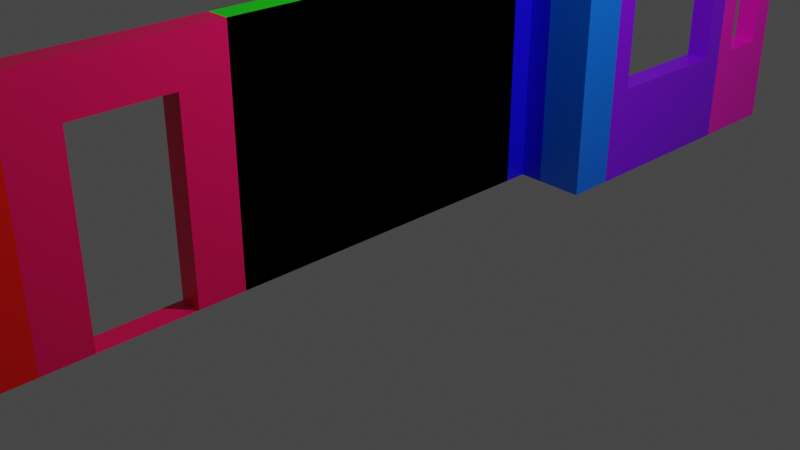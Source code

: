 # Source: Game_assets.blend  (saved by Blender 2.82.7; exported with 4.5.12 LTS)
import bpy
from mathutils import Matrix  # noqa: F401  (used for matrix-valued properties, if any)

bpy.ops.wm.read_factory_settings(use_empty=True)
scene = bpy.context.scene
scene.name = 'Scene'

# ---- collections
col_collection = bpy.data.collections.new('Collection'); scene.collection.children.link(col_collection)

# ---- materials (node trees are filled in below, after node groups)
mat_large_wall = bpy.data.materials.new('Large Wall')
mat_large_wall.alpha_threshold = 0.0
mat_large_wall.use_transparent_shadow = False
mat_large_wall.line_color = (0.0, 0.0, 0.0, 1.0)
mat_middle_wall = bpy.data.materials.new('Middle Wall')
mat_middle_wall.alpha_threshold = 0.0
mat_middle_wall.use_transparent_shadow = False
mat_middle_wall.line_color = (0.0, 0.0, 0.0, 1.0)
mat_small_wall = bpy.data.materials.new('Small Wall')
mat_small_wall.alpha_threshold = 0.0
mat_small_wall.use_transparent_shadow = False
mat_small_wall.line_color = (0.0, 0.0, 0.0, 1.0)
mat_inner_corner = bpy.data.materials.new('Inner Corner')
mat_inner_corner.alpha_threshold = 0.0
mat_inner_corner.use_transparent_shadow = False
mat_inner_corner.line_color = (0.0, 0.0, 0.0, 1.0)
mat_large_window = bpy.data.materials.new('Large Window')
mat_large_window.alpha_threshold = 0.0
mat_large_window.use_transparent_shadow = False
mat_large_window.line_color = (0.0, 0.0, 0.0, 1.0)
mat_small_window = bpy.data.materials.new('Small Window')
mat_small_window.alpha_threshold = 0.0
mat_small_window.use_transparent_shadow = False
mat_small_window.line_color = (0.0, 0.0, 0.0, 1.0)
mat_door_small = bpy.data.materials.new('Door Small')
mat_door_small.alpha_threshold = 0.0
mat_door_small.use_transparent_shadow = False
mat_door_small.line_color = (0.0, 0.0, 0.0, 1.0)
mat_door_large = bpy.data.materials.new('Door Large')
mat_door_large.alpha_threshold = 0.0
mat_door_large.use_transparent_shadow = False
mat_door_large.line_color = (0.0, 0.0, 0.0, 1.0)
mat_floor = bpy.data.materials.new('Floor')
mat_floor.alpha_threshold = 0.0
mat_floor.use_transparent_shadow = False
mat_floor.line_color = (0.0, 0.0, 0.0, 1.0)
mat_stairs = bpy.data.materials.new('Stairs')
mat_stairs.alpha_threshold = 0.0
mat_stairs.use_transparent_shadow = False
mat_stairs.line_color = (0.0, 0.0, 0.0, 1.0)
mat_outer_corner = bpy.data.materials.new('Outer Corner')
mat_outer_corner.alpha_threshold = 0.0
mat_outer_corner.use_transparent_shadow = False
mat_outer_corner.line_color = (0.0, 0.0, 0.0, 1.0)

# ---- material node trees
mat_large_wall.use_nodes = True; mat_large_wall.node_tree.nodes.clear()
_N = mat_large_wall.node_tree.nodes; _L = mat_large_wall.node_tree.links
n0 = _N.new('ShaderNodeOutputMaterial'); n0.name = 'Material Output'; n0.location = (300, 300)
n1 = _N.new('ShaderNodeBsdfPrincipled'); n1.name = 'Principled BSDF'; n1.location = (10, 300)
n1.distribution = 'GGX'
n1.subsurface_method = 'BURLEY'
n1.inputs[0].default_value = (0.001694, 0.8, 0.0, 1.0)
n1.inputs[2].default_value = 0.4
n1.inputs[3].default_value = 1.45
n1.inputs[27].default_value = (0.0, 0.0, 0.0, 1.0)
n1.inputs[28].default_value = 1.0
_L.new(n1.outputs[0], n0.inputs[0])
n0.is_active_output = True
mat_middle_wall.use_nodes = True; mat_middle_wall.node_tree.nodes.clear()
_N = mat_middle_wall.node_tree.nodes; _L = mat_middle_wall.node_tree.links
n0 = _N.new('ShaderNodeOutputMaterial'); n0.name = 'Material Output'; n0.location = (300, 300)
n1 = _N.new('ShaderNodeBsdfPrincipled'); n1.name = 'Principled BSDF'; n1.location = (10, 300)
n1.distribution = 'GGX'
n1.subsurface_method = 'BURLEY'
n1.inputs[0].default_value = (0.8, 0.5971, 0.0, 1.0)
n1.inputs[2].default_value = 0.4
n1.inputs[3].default_value = 1.45
n1.inputs[27].default_value = (0.0, 0.0, 0.0, 1.0)
n1.inputs[28].default_value = 1.0
_L.new(n1.outputs[0], n0.inputs[0])
n0.is_active_output = True
mat_small_wall.use_nodes = True; mat_small_wall.node_tree.nodes.clear()
_N = mat_small_wall.node_tree.nodes; _L = mat_small_wall.node_tree.links
n0 = _N.new('ShaderNodeOutputMaterial'); n0.name = 'Material Output'; n0.location = (300, 300)
n1 = _N.new('ShaderNodeBsdfPrincipled'); n1.name = 'Principled BSDF'; n1.location = (10, 300)
n1.distribution = 'GGX'
n1.subsurface_method = 'BURLEY'
n1.inputs[0].default_value = (0.0, 0.8, 0.8, 1.0)
n1.inputs[2].default_value = 0.4
n1.inputs[3].default_value = 1.45
n1.inputs[27].default_value = (0.0, 0.0, 0.0, 1.0)
n1.inputs[28].default_value = 1.0
_L.new(n1.outputs[0], n0.inputs[0])
n0.is_active_output = True
mat_inner_corner.use_nodes = True; mat_inner_corner.node_tree.nodes.clear()
_N = mat_inner_corner.node_tree.nodes; _L = mat_inner_corner.node_tree.links
n0 = _N.new('ShaderNodeOutputMaterial'); n0.name = 'Material Output'; n0.location = (300, 300)
n1 = _N.new('ShaderNodeBsdfPrincipled'); n1.name = 'Principled BSDF'; n1.location = (10, 300)
n1.distribution = 'GGX'
n1.subsurface_method = 'BURLEY'
n1.inputs[0].default_value = (0.0006263, 0.1365, 0.8, 1.0)
n1.inputs[2].default_value = 0.4
n1.inputs[3].default_value = 1.45
n1.inputs[27].default_value = (0.0, 0.0, 0.0, 1.0)
n1.inputs[28].default_value = 1.0
_L.new(n1.outputs[0], n0.inputs[0])
n0.is_active_output = True
mat_large_window.use_nodes = True; mat_large_window.node_tree.nodes.clear()
_N = mat_large_window.node_tree.nodes; _L = mat_large_window.node_tree.links
n0 = _N.new('ShaderNodeOutputMaterial'); n0.name = 'Material Output'; n0.location = (300, 300)
n1 = _N.new('ShaderNodeBsdfPrincipled'); n1.name = 'Principled BSDF'; n1.location = (10, 300)
n1.distribution = 'GGX'
n1.subsurface_method = 'BURLEY'
n1.inputs[0].default_value = (0.1922, 0.0, 0.8, 1.0)
n1.inputs[2].default_value = 0.4
n1.inputs[3].default_value = 1.45
n1.inputs[27].default_value = (0.0, 0.0, 0.0, 1.0)
n1.inputs[28].default_value = 1.0
_L.new(n1.outputs[0], n0.inputs[0])
n0.is_active_output = True
mat_small_window.use_nodes = True; mat_small_window.node_tree.nodes.clear()
_N = mat_small_window.node_tree.nodes; _L = mat_small_window.node_tree.links
n0 = _N.new('ShaderNodeOutputMaterial'); n0.name = 'Material Output'; n0.location = (300, 300)
n1 = _N.new('ShaderNodeBsdfPrincipled'); n1.name = 'Principled BSDF'; n1.location = (10, 300)
n1.distribution = 'GGX'
n1.subsurface_method = 'BURLEY'
n1.inputs[0].default_value = (0.8, 0.001316, 0.4721, 1.0)
n1.inputs[2].default_value = 0.4
n1.inputs[3].default_value = 1.45
n1.inputs[27].default_value = (0.0, 0.0, 0.0, 1.0)
n1.inputs[28].default_value = 1.0
_L.new(n1.outputs[0], n0.inputs[0])
n0.is_active_output = True
mat_door_small.use_nodes = True; mat_door_small.node_tree.nodes.clear()
_N = mat_door_small.node_tree.nodes; _L = mat_door_small.node_tree.links
n0 = _N.new('ShaderNodeOutputMaterial'); n0.name = 'Material Output'; n0.location = (300, 300)
n1 = _N.new('ShaderNodeBsdfPrincipled'); n1.name = 'Principled BSDF'; n1.location = (10, 300)
n1.distribution = 'GGX'
n1.subsurface_method = 'BURLEY'
n1.inputs[0].default_value = (0.8, 0.0, 0.1047, 1.0)
n1.inputs[2].default_value = 0.4
n1.inputs[3].default_value = 1.45
n1.inputs[27].default_value = (0.0, 0.0, 0.0, 1.0)
n1.inputs[28].default_value = 1.0
_L.new(n1.outputs[0], n0.inputs[0])
n0.is_active_output = True
mat_door_large.use_nodes = True; mat_door_large.node_tree.nodes.clear()
_N = mat_door_large.node_tree.nodes; _L = mat_door_large.node_tree.links
n0 = _N.new('ShaderNodeOutputMaterial'); n0.name = 'Material Output'; n0.location = (300, 300)
n1 = _N.new('ShaderNodeBsdfPrincipled'); n1.name = 'Principled BSDF'; n1.location = (10, 300)
n1.distribution = 'GGX'
n1.subsurface_method = 'BURLEY'
n1.inputs[0].default_value = (0.8, 0.002289, 0.0, 1.0)
n1.inputs[2].default_value = 0.4
n1.inputs[3].default_value = 1.45
n1.inputs[27].default_value = (0.0, 0.0, 0.0, 1.0)
n1.inputs[28].default_value = 1.0
_L.new(n1.outputs[0], n0.inputs[0])
n0.is_active_output = True
mat_floor.use_nodes = True; mat_floor.node_tree.nodes.clear()
_N = mat_floor.node_tree.nodes; _L = mat_floor.node_tree.links
n0 = _N.new('ShaderNodeOutputMaterial'); n0.name = 'Material Output'; n0.location = (300, 300)
n1 = _N.new('ShaderNodeBsdfPrincipled'); n1.name = 'Principled BSDF'; n1.location = (10, 300)
n1.distribution = 'GGX'
n1.subsurface_method = 'BURLEY'
n1.inputs[0].default_value = (0.8, 0.05535, 0.0, 1.0)
n1.inputs[2].default_value = 0.4
n1.inputs[3].default_value = 1.45
n1.inputs[27].default_value = (0.0, 0.0, 0.0, 1.0)
n1.inputs[28].default_value = 1.0
_L.new(n1.outputs[0], n0.inputs[0])
n0.is_active_output = True
mat_stairs.use_nodes = True; mat_stairs.node_tree.nodes.clear()
_N = mat_stairs.node_tree.nodes; _L = mat_stairs.node_tree.links
n0 = _N.new('ShaderNodeOutputMaterial'); n0.name = 'Material Output'; n0.location = (300, 300)
n1 = _N.new('ShaderNodeBsdfPrincipled'); n1.name = 'Principled BSDF'; n1.location = (10, 300)
n1.distribution = 'GGX'
n1.subsurface_method = 'BURLEY'
n1.inputs[0].default_value = (0.204, 0.8, 0.0, 1.0)
n1.inputs[2].default_value = 0.4
n1.inputs[3].default_value = 1.45
n1.inputs[27].default_value = (0.0, 0.0, 0.0, 1.0)
n1.inputs[28].default_value = 1.0
_L.new(n1.outputs[0], n0.inputs[0])
n0.is_active_output = True
mat_outer_corner.use_nodes = True; mat_outer_corner.node_tree.nodes.clear()
_N = mat_outer_corner.node_tree.nodes; _L = mat_outer_corner.node_tree.links
n0 = _N.new('ShaderNodeOutputMaterial'); n0.name = 'Material Output'; n0.location = (300, 300)
n1 = _N.new('ShaderNodeBsdfPrincipled'); n1.name = 'Principled BSDF'; n1.location = (10, 300)
n1.distribution = 'GGX'
n1.subsurface_method = 'BURLEY'
n1.inputs[0].default_value = (0.006683, 0.0007019, 0.8, 1.0)
n1.inputs[2].default_value = 0.4
n1.inputs[3].default_value = 1.45
n1.inputs[27].default_value = (0.0, 0.0, 0.0, 1.0)
n1.inputs[28].default_value = 1.0
_L.new(n1.outputs[0], n0.inputs[0])
n0.is_active_output = True

# ---- world
world_world = bpy.data.worlds.new('World'); scene.world = world_world
world_world.use_nodes = True; world_world.node_tree.nodes.clear()
_N = world_world.node_tree.nodes; _L = world_world.node_tree.links
n0 = _N.new('ShaderNodeOutputWorld'); n0.name = 'World Output'; n0.location = (300, 300)
n1 = _N.new('ShaderNodeBackground'); n1.name = 'Background'; n1.location = (10, 300)
n1.inputs[0].default_value = (0.05088, 0.05088, 0.05088, 1.0)
_L.new(n1.outputs[0], n0.inputs[0])
n0.is_active_output = True
world_world.color = (0.05088, 0.05088, 0.05088)
world_world.use_sun_shadow = False
world_world.sun_shadow_jitter_overblur = 0.0

# ---- cameras
cam_camera = bpy.data.cameras.new('Camera')
cam_camera.clip_end = 100.0
cam_camera.ortho_scale = 7.314

# ---- lights
light_light = bpy.data.lights.new('Light', 'POINT')
light_light.transmission_factor = 0.0
light_light.energy = 1000.0
light_light.shadow_soft_size = 0.1
light_light.shadow_maximum_resolution = 0.006
light_light.use_absolute_resolution = True

# ---- meshes
me_large_wall = bpy.data.meshes.new('Large Wall')
me_large_wall.from_pydata([(1.0, 1.0, 1.5), (1.0, 1.0, -1.0), (1.0, -1.0, 1.5), (1.0, -1.0, -1.0), (-1.0, 1.0, 1.5), (-1.0, 1.0, -1.0), (-1.0, -1.0, 1.5), (-1.0, -1.0, -1.0), (1.0, 1.0, 1.5), (1.0, 1.0, -1.0), (1.0, -1.0, 1.5), (1.0, -1.0, -1.0)], [], [(0, 4, 6, 2), (3, 2, 6, 7), (7, 6, 4, 5), (5, 1, 3, 7), (1, 0, 2, 3), (5, 4, 0, 1), (9, 8, 10, 11)])
_uv = me_large_wall.uv_layers.new(name='UVMap')
_uv.uv.foreach_set('vector', [0.625, 0.5, 0.875, 0.5, 0.875, 0.75, 0.625, 0.75, 0.375, 0.75, 0.625, 0.75, 0.625, 1.0, 0.375, 1.0, 0.375, 0.0, 0.625, 0.0, 0.625, 0.25, 0.375, 0.25, 0.125, 0.5, 0.375, 0.5, 0.375, 0.75, 0.125, 0.75, 0.375, 0.5, 0.625, 0.5, 0.625, 0.75, 0.375, 0.75, 0.375, 0.25, 0.625, 0.25, 0.625, 0.5, 0.375, 0.5, 0.375, 0.5, 0.625, 0.5, 0.625, 0.75, 0.375, 0.75])
me_large_wall.materials.append(mat_large_wall)
me_large_wall.use_remesh_preserve_volume = False
me_large_wall.use_remesh_preserve_attributes = False
me_large_wall.use_mirror_vertex_groups = False
me_large_wall.update()
me_middle_wall = bpy.data.meshes.new('Middle Wall')
me_middle_wall.from_pydata([(1.0, 1.0, 1.5), (1.0, 1.0, -1.0), (1.0, -1.0, 1.5), (1.0, -1.0, -1.0), (-1.0, 1.0, 1.5), (-1.0, 1.0, -1.0), (-1.0, -1.0, 1.5), (-1.0, -1.0, -1.0), (1.0, 1.0, 1.5), (1.0, 1.0, -1.0), (1.0, -1.0, 1.5), (1.0, -1.0, -1.0)], [], [(0, 4, 6, 2), (3, 2, 6, 7), (7, 6, 4, 5), (5, 1, 3, 7), (1, 0, 2, 3), (5, 4, 0, 1), (9, 8, 10, 11)])
_uv = me_middle_wall.uv_layers.new(name='UVMap')
_uv.uv.foreach_set('vector', [0.625, 0.5, 0.875, 0.5, 0.875, 0.75, 0.625, 0.75, 0.375, 0.75, 0.625, 0.75, 0.625, 1.0, 0.375, 1.0, 0.375, 0.0, 0.625, 0.0, 0.625, 0.25, 0.375, 0.25, 0.125, 0.5, 0.375, 0.5, 0.375, 0.75, 0.125, 0.75, 0.375, 0.5, 0.625, 0.5, 0.625, 0.75, 0.375, 0.75, 0.375, 0.25, 0.625, 0.25, 0.625, 0.5, 0.375, 0.5, 0.375, 0.5, 0.625, 0.5, 0.625, 0.75, 0.375, 0.75])
me_middle_wall.materials.append(mat_middle_wall)
me_middle_wall.use_remesh_preserve_volume = False
me_middle_wall.use_remesh_preserve_attributes = False
me_middle_wall.use_mirror_vertex_groups = False
me_middle_wall.update()
me_small_wall = bpy.data.meshes.new('Small Wall')
me_small_wall.from_pydata([(1.0, 1.0, 1.5), (1.0, 1.0, -1.0), (1.0, -1.0, 1.5), (1.0, -1.0, -1.0), (-1.0, 1.0, 1.5), (-1.0, 1.0, -1.0), (-1.0, -1.0, 1.5), (-1.0, -1.0, -1.0), (1.0, 1.0, 1.5), (1.0, 1.0, -1.0), (1.0, -1.0, 1.5), (1.0, -1.0, -1.0)], [], [(0, 4, 6, 2), (3, 2, 6, 7), (7, 6, 4, 5), (5, 1, 3, 7), (1, 0, 2, 3), (5, 4, 0, 1), (9, 8, 10, 11)])
_uv = me_small_wall.uv_layers.new(name='UVMap')
_uv.uv.foreach_set('vector', [0.625, 0.5, 0.875, 0.5, 0.875, 0.75, 0.625, 0.75, 0.375, 0.75, 0.625, 0.75, 0.625, 1.0, 0.375, 1.0, 0.375, 0.0, 0.625, 0.0, 0.625, 0.25, 0.375, 0.25, 0.125, 0.5, 0.375, 0.5, 0.375, 0.75, 0.125, 0.75, 0.375, 0.5, 0.625, 0.5, 0.625, 0.75, 0.375, 0.75, 0.375, 0.25, 0.625, 0.25, 0.625, 0.5, 0.375, 0.5, 0.375, 0.5, 0.625, 0.5, 0.625, 0.75, 0.375, 0.75])
me_small_wall.materials.append(mat_small_wall)
me_small_wall.use_remesh_preserve_volume = False
me_small_wall.use_remesh_preserve_attributes = False
me_small_wall.use_mirror_vertex_groups = False
me_small_wall.update()
me_inner_corner = bpy.data.meshes.new('Inner Corner')
me_inner_corner.from_pydata([(1.0, 1.0, -1.0), (1.0, -1.0, 1.5), (-1.0, 1.0, 1.5), (-1.0, 1.0, -1.0), (-1.0, -1.0, 1.5), (-1.0, -1.0, -1.0), (3.0, 1.0, 1.5), (3.0, 0.0, 1.5), (3.0, 1.0, -1.0), (1.0, -1.0, -1.0), (1.0, 1.0, 1.5), (3.0, 0.0, -1.0), (1.0, -0.5, 1.5), (2.0, 0.0, 1.5), (1.293, -0.1464, 1.5), (2.0, 0.0, -1.0), (1.0, -0.5, -1.0), (1.0, 1.0, -1.0), (1.293, -0.1464, -1.0)], [], [(9, 1, 4, 5), (5, 4, 2, 3), (3, 0, 17, 16, 9, 5), (3, 2, 10, 0), (0, 10, 1, 9), (8, 6, 7, 11), (16, 12, 1, 9), (0, 10, 6, 8), (15, 17, 0, 8, 11), (13, 15, 11, 7), (15, 18, 17), (18, 16, 17), (12, 16, 18, 14), (14, 18, 15, 13), (12, 14, 13, 7, 6, 10, 2, 4, 1)])
_uv = me_inner_corner.uv_layers.new(name='UVMap')
_uv.uv.foreach_set('vector', [0.375, 0.75, 0.625, 0.75, 0.625, 1.0, 0.375, 1.0, 0.375, 0.0, 0.625, 0.0, 0.625, 0.25, 0.375, 0.25, 0.125, 0.5, 0.375, 0.5, 0.375, 0.5, 0.375, 0.6875, 0.375, 0.75, 0.125, 0.75, 0.375, 0.25, 0.625, 0.25, 0.625, 0.5, 0.375, 0.5, 0.375, 0.5, 0.625, 0.5, 0.625, 0.75, 0.375, 0.75, 0.375, 0.5, 0.625, 0.5, 0.625, 0.625, 0.375, 0.625, 0.375, 0.6875, 0.625, 0.6875, 0.625, 0.75, 0.375, 0.75, 0.375, 0.5, 0.625, 0.5, 0.625, 0.5, 0.375, 0.5, 0.375, 0.625, 0.375, 0.5, 0.375, 0.5, 0.375, 0.5, 0.375, 0.625, 0.625, 0.625, 0.375, 0.625, 0.375, 0.625, 0.625, 0.625, 0.375, 0.625, 0.375, 0.625, 0.375, 0.5, 0.375, 0.625, 0.375, 0.625, 0.375, 0.5, 0.625, 0.6875, 0.375, 0.6875, 0.375, 0.625, 0.621, 0.6311, 0.621, 0.6311, 0.375, 0.625, 0.375, 0.625, 0.625, 0.625, 0.625, 0.6875, 0.621, 0.6311, 0.625, 0.625, 0.625, 0.625, 0.625, 0.5, 0.625, 0.5, 0.875, 0.5, 0.875, 0.75, 0.625, 0.75])
me_inner_corner.materials.append(mat_inner_corner)
me_inner_corner.use_remesh_preserve_volume = False
me_inner_corner.use_remesh_preserve_attributes = False
me_inner_corner.use_mirror_vertex_groups = False
me_inner_corner.update()
me_large_window = bpy.data.meshes.new('Large Window')
me_large_window.from_pydata([(1.0, 1.0, 1.5), (1.0, 1.0, -1.0), (1.0, -1.0, 1.5), (1.0, -1.0, -1.0), (-1.0, 0.75, 1.25), (-1.0, 0.75, 0.0), (-1.0, -0.75, 1.25), (-1.0, -0.75, 0.0), (1.0, 1.0, 1.5), (1.0, 1.0, -1.0), (1.0, -1.0, 1.5), (1.0, -1.0, -1.0), (-1.0, 1.0, -1.0), (-1.0, -1.0, -1.0), (-1.0, -1.0, 1.5), (-1.0, 1.0, 1.5), (1.0, 0.75, 1.25), (1.0, 0.75, 0.0), (1.0, -0.75, 1.25), (1.0, -0.75, 0.0)], [], [(0, 15, 14, 2), (3, 2, 14, 13), (7, 6, 18, 19), (12, 1, 3, 13), (12, 15, 0, 1), (5, 7, 19, 17), (7, 5, 12, 13), (6, 7, 13, 14), (5, 4, 15, 12), (4, 6, 14, 15), (16, 17, 9, 8), (19, 18, 10, 11), (18, 16, 8, 10), (17, 19, 11, 9), (6, 4, 16, 18), (4, 5, 17, 16)])
_uv = me_large_window.uv_layers.new(name='UVMap')
_uv.uv.foreach_set('vector', [0.625, 0.5, 0.875, 0.5, 0.875, 0.75, 0.625, 0.75, 0.375, 0.75, 0.625, 0.75, 0.625, 1.0, 0.375, 1.0, 0.4, 0.03125, 0.6, 0.03125, 0.6, 0.7188, 0.4, 0.7188, 0.125, 0.5, 0.375, 0.5, 0.375, 0.75, 0.125, 0.75, 0.375, 0.25, 0.625, 0.25, 0.625, 0.5, 0.375, 0.5, 0.4, 0.2188, 0.4, 0.03125, 0.4, 0.7188, 0.4, 0.5312, 0.4, 0.03125, 0.4, 0.2188, 0.375, 0.25, 0.375, 0.0, 0.6, 0.03125, 0.4, 0.03125, 0.375, 0.0, 0.625, 0.0, 0.4, 0.2188, 0.6, 0.2188, 0.625, 0.25, 0.375, 0.25, 0.6, 0.2188, 0.6, 0.03125, 0.625, 0.0, 0.625, 0.25, 0.6, 0.5312, 0.4, 0.5312, 0.375, 0.5, 0.625, 0.5, 0.4, 0.7188, 0.6, 0.7188, 0.625, 0.75, 0.375, 0.75, 0.6, 0.7188, 0.6, 0.5312, 0.625, 0.5, 0.625, 0.75, 0.4, 0.5312, 0.4, 0.7188, 0.375, 0.75, 0.375, 0.5, 0.6, 0.03125, 0.6, 0.2188, 0.6, 0.5312, 0.6, 0.7188, 0.6, 0.2188, 0.4, 0.2188, 0.4, 0.5312, 0.6, 0.5312])
me_large_window.materials.append(mat_large_window)
me_large_window.use_remesh_preserve_volume = False
me_large_window.use_remesh_preserve_attributes = False
me_large_window.use_mirror_vertex_groups = False
me_large_window.update()
me_small_window = bpy.data.meshes.new('Small Window')
me_small_window.from_pydata([(1.0, 1.0, 1.5), (1.0, 1.0, -1.0), (1.0, -1.0, 1.5), (1.0, -1.0, -1.0), (-1.0, 0.5, 1.248), (-1.0, 0.5, 0.0), (-1.0, -0.5, 1.248), (-1.0, -0.5, 0.0), (1.0, 1.0, 1.5), (1.0, 1.0, -1.0), (1.0, -1.0, 1.5), (1.0, -1.0, -1.0), (-1.0, 1.0, -1.0), (-1.0, -1.0, -1.0), (-1.0, -1.0, 1.5), (-1.0, 1.0, 1.5), (1.0, 0.5, 1.248), (1.0, 0.5, 0.0), (1.0, -0.5, 1.248), (1.0, -0.5, 0.0)], [], [(0, 15, 14, 2), (3, 2, 14, 13), (7, 6, 18, 19), (12, 1, 3, 13), (12, 15, 0, 1), (5, 7, 19, 17), (7, 5, 12, 13), (6, 7, 13, 14), (5, 4, 15, 12), (4, 6, 14, 15), (16, 17, 9, 8), (19, 18, 10, 11), (18, 16, 8, 10), (17, 19, 11, 9), (6, 4, 16, 18), (4, 5, 17, 16)])
_uv = me_small_window.uv_layers.new(name='UVMap')
_uv.uv.foreach_set('vector', [0.625, 0.5, 0.875, 0.5, 0.875, 0.75, 0.625, 0.75, 0.375, 0.75, 0.625, 0.75, 0.625, 1.0, 0.375, 1.0, 0.4002, 0.0315, 0.5998, 0.0315, 0.5998, 0.7185, 0.4002, 0.7185, 0.125, 0.5, 0.375, 0.5, 0.375, 0.75, 0.125, 0.75, 0.375, 0.25, 0.625, 0.25, 0.625, 0.5, 0.375, 0.5, 0.4002, 0.2185, 0.4002, 0.0315, 0.4002, 0.7185, 0.4002, 0.5315, 0.4002, 0.0315, 0.4002, 0.2185, 0.375, 0.25, 0.375, 0.0, 0.5998, 0.0315, 0.4002, 0.0315, 0.375, 0.0, 0.625, 0.0, 0.4002, 0.2185, 0.5998, 0.2185, 0.625, 0.25, 0.375, 0.25, 0.5998, 0.2185, 0.5998, 0.0315, 0.625, 0.0, 0.625, 0.25, 0.5998, 0.5315, 0.4002, 0.5315, 0.375, 0.5, 0.625, 0.5, 0.4002, 0.7185, 0.5998, 0.7185, 0.625, 0.75, 0.375, 0.75, 0.5998, 0.7185, 0.5998, 0.5315, 0.625, 0.5, 0.625, 0.75, 0.4002, 0.5315, 0.4002, 0.7185, 0.375, 0.75, 0.375, 0.5, 0.5998, 0.0315, 0.5998, 0.2185, 0.5998, 0.5315, 0.5998, 0.7185, 0.5998, 0.2185, 0.4002, 0.2185, 0.4002, 0.5315, 0.5998, 0.5315])
me_small_window.materials.append(mat_small_window)
me_small_window.use_remesh_preserve_volume = False
me_small_window.use_remesh_preserve_attributes = False
me_small_window.use_mirror_vertex_groups = False
me_small_window.update()
me_door_small = bpy.data.meshes.new('Door Small')
me_door_small.from_pydata([(1.0, 1.0, 1.5), (1.0, 1.0, -1.0), (1.0, -1.0, 1.5), (1.0, -1.0, -1.0), (-1.0, 0.5, 1.0), (-1.0, 0.5, -1.0), (-1.0, -0.5, 1.0), (-1.0, -0.5, -1.0), (1.0, 1.0, 1.5), (1.0, 1.0, -1.0), (1.0, -1.0, 1.5), (1.0, -1.0, -1.0), (-1.0, 1.0, -1.0), (-1.0, -1.0, -1.0), (-1.0, -1.0, 1.5), (-1.0, 1.0, 1.5), (1.0, 0.5, 1.0), (1.0, 0.5, -1.0), (1.0, -0.5, 1.0), (1.0, -0.5, -1.0)], [], [(0, 15, 14, 2), (3, 2, 14, 13), (7, 6, 18, 19), (12, 1, 3, 13), (12, 15, 0, 1), (7, 5, 12, 13), (6, 7, 13, 14), (5, 4, 15, 12), (4, 6, 14, 15), (16, 17, 9, 8), (19, 18, 10, 11), (18, 16, 8, 10), (17, 19, 11, 9), (6, 4, 16, 18), (4, 5, 17, 16)])
_uv = me_door_small.uv_layers.new(name='UVMap')
_uv.uv.foreach_set('vector', [0.625, 0.5, 0.875, 0.5, 0.875, 0.75, 0.625, 0.75, 0.375, 0.75, 0.625, 0.75, 0.625, 1.0, 0.375, 1.0, 0.4, 0.03125, 0.6, 0.03125, 0.6, 0.7188, 0.4, 0.7188, 0.125, 0.5, 0.375, 0.5, 0.375, 0.75, 0.125, 0.75, 0.375, 0.25, 0.625, 0.25, 0.625, 0.5, 0.375, 0.5, 0.4, 0.03125, 0.4, 0.2188, 0.375, 0.25, 0.375, 0.0, 0.6, 0.03125, 0.4, 0.03125, 0.375, 0.0, 0.625, 0.0, 0.4, 0.2188, 0.6, 0.2188, 0.625, 0.25, 0.375, 0.25, 0.6, 0.2188, 0.6, 0.03125, 0.625, 0.0, 0.625, 0.25, 0.6, 0.5312, 0.4, 0.5312, 0.375, 0.5, 0.625, 0.5, 0.4, 0.7188, 0.6, 0.7188, 0.625, 0.75, 0.375, 0.75, 0.6, 0.7188, 0.6, 0.5312, 0.625, 0.5, 0.625, 0.75, 0.4, 0.5312, 0.4, 0.7188, 0.375, 0.75, 0.375, 0.5, 0.6, 0.03125, 0.6, 0.2188, 0.6, 0.5312, 0.6, 0.7188, 0.6, 0.2188, 0.4, 0.2188, 0.4, 0.5312, 0.6, 0.5312])
me_door_small.materials.append(mat_door_small)
me_door_small.use_remesh_preserve_volume = False
me_door_small.use_remesh_preserve_attributes = False
me_door_small.use_mirror_vertex_groups = False
me_door_small.update()
me_door_large = bpy.data.meshes.new('Door Large ')
me_door_large.from_pydata([(1.0, 1.0, 1.5), (1.0, 1.0, -1.0), (1.0, -1.0, 1.5), (1.0, -1.0, -1.0), (-1.0, 0.5, 1.0), (-1.0, 0.5, -1.0), (-1.0, -0.5, 1.0), (-1.0, -0.5, -1.0), (1.0, 1.0, 1.5), (1.0, 1.0, -1.0), (1.0, -1.0, 1.5), (1.0, -1.0, -1.0), (-1.0, 1.0, -1.0), (-1.0, -1.0, -1.0), (-1.0, -1.0, 1.5), (-1.0, 1.0, 1.5), (1.0, 0.5, 1.0), (1.0, 0.5, -1.0), (1.0, -0.5, 1.0), (1.0, -0.5, -1.0)], [], [(0, 15, 14, 2), (3, 2, 14, 13), (7, 6, 18, 19), (12, 1, 3, 13), (12, 15, 0, 1), (7, 5, 12, 13), (6, 7, 13, 14), (5, 4, 15, 12), (4, 6, 14, 15), (16, 17, 9, 8), (19, 18, 10, 11), (18, 16, 8, 10), (17, 19, 11, 9), (6, 4, 16, 18), (4, 5, 17, 16)])
_uv = me_door_large.uv_layers.new(name='UVMap')
_uv.uv.foreach_set('vector', [0.625, 0.5, 0.875, 0.5, 0.875, 0.75, 0.625, 0.75, 0.375, 0.75, 0.625, 0.75, 0.625, 1.0, 0.375, 1.0, 0.4, 0.03125, 0.6, 0.03125, 0.6, 0.7188, 0.4, 0.7188, 0.125, 0.5, 0.375, 0.5, 0.375, 0.75, 0.125, 0.75, 0.375, 0.25, 0.625, 0.25, 0.625, 0.5, 0.375, 0.5, 0.4, 0.03125, 0.4, 0.2188, 0.375, 0.25, 0.375, 0.0, 0.6, 0.03125, 0.4, 0.03125, 0.375, 0.0, 0.625, 0.0, 0.4, 0.2188, 0.6, 0.2188, 0.625, 0.25, 0.375, 0.25, 0.6, 0.2188, 0.6, 0.03125, 0.625, 0.0, 0.625, 0.25, 0.6, 0.5312, 0.4, 0.5312, 0.375, 0.5, 0.625, 0.5, 0.4, 0.7188, 0.6, 0.7188, 0.625, 0.75, 0.375, 0.75, 0.6, 0.7188, 0.6, 0.5312, 0.625, 0.5, 0.625, 0.75, 0.4, 0.5312, 0.4, 0.7188, 0.375, 0.75, 0.375, 0.5, 0.6, 0.03125, 0.6, 0.2188, 0.6, 0.5312, 0.6, 0.7188, 0.6, 0.2188, 0.4, 0.2188, 0.4, 0.5312, 0.6, 0.5312])
me_door_large.materials.append(mat_door_large)
me_door_large.use_remesh_preserve_volume = False
me_door_large.use_remesh_preserve_attributes = False
me_door_large.use_mirror_vertex_groups = False
me_door_large.update()
me_floor = bpy.data.meshes.new('Floor')
me_floor.from_pydata([(-0.25, -0.25, 0.0), (0.25, -0.25, 0.0), (-0.25, 0.25, 0.0), (0.25, 0.25, 0.0)], [], [(0, 1, 3, 2)])
_uv = me_floor.uv_layers.new(name='UVMap')
_uv.uv.foreach_set('vector', [0.0, 0.0, 1.0, 0.0, 1.0, 1.0, 0.0, 1.0])
me_floor.materials.append(mat_floor)
me_floor.use_remesh_fix_poles = True
me_floor.use_remesh_preserve_attributes = False
me_floor.use_mirror_vertex_groups = False
me_floor.update()
me_stairs = bpy.data.meshes.new('Stairs')
me_stairs.from_pydata([(-0.25, -0.25, 0.0), (0.25, -0.25, 0.0), (-0.25, 0.25, 0.0), (0.25, 0.25, 0.0), (-0.25, 0.125, 0.0), (-0.25, 0.0, 0.0), (-0.25, -0.125, 0.0), (0.25, -0.125, 0.0), (0.25, 0.0, 0.0), (0.25, 0.125, 0.0), (-0.25, -0.125, 0.5), (-0.25, -0.25, 0.5), (0.25, -0.25, 0.5), (0.25, -0.125, 0.5), (-0.25, 0.0, 0.375), (-0.25, -0.125, 0.375), (0.25, -0.125, 0.375), (0.25, 0.0, 0.375), (-0.25, 0.125, 0.25), (-0.25, 0.0, 0.25), (0.25, 0.0, 0.25), (0.25, 0.125, 0.25), (0.25, 0.125, 0.125), (0.25, 0.25, 0.125), (-0.25, 0.25, 0.125), (-0.25, 0.125, 0.125)], [], [(2, 4, 25, 24), (6, 0, 11, 10), (8, 5, 14, 17), (5, 8, 20, 19), (11, 12, 13, 10), (1, 7, 13, 12), (0, 1, 12, 11), (7, 6, 10, 13), (15, 16, 17, 14), (6, 7, 16, 15), (7, 8, 17, 16), (5, 6, 15, 14), (19, 20, 21, 18), (8, 9, 21, 20), (4, 5, 19, 18), (9, 4, 18, 21), (25, 22, 23, 24), (9, 3, 23, 22), (3, 2, 24, 23), (4, 9, 22, 25)])
_uv = me_stairs.uv_layers.new(name='UVMap')
_uv.uv.foreach_set('vector', [0.0, 0.0, 0.0, 0.0, 0.0, 0.0, 0.0, 0.0, 0.0, 0.0, 0.0, 0.0, 0.0, 0.0, 0.0, 0.0, 1.0, 0.5, 0.0, 0.5, 0.0, 0.5, 1.0, 0.5, 0.0, 0.5, 1.0, 0.5, 1.0, 0.5, 0.0, 0.5, 0.0, 0.0, 1.0, 0.0, 1.0, 0.25, 0.0, 0.25, 0.0, 0.0, 0.0, 0.0, 0.0, 0.0, 0.0, 0.0, 0.0, 0.0, 0.0, 0.0, 0.0, 0.0, 0.0, 0.0, 1.0, 0.25, 0.0, 0.25, 0.0, 0.25, 1.0, 0.25, 0.0, 0.25, 1.0, 0.25, 1.0, 0.5, 0.0, 0.5, 0.0, 0.25, 1.0, 0.25, 1.0, 0.25, 0.0, 0.25, 0.0, 0.0, 0.0, 0.0, 0.0, 0.0, 0.0, 0.0, 0.0, 0.0, 0.0, 0.0, 0.0, 0.0, 0.0, 0.0, 0.0, 0.5, 1.0, 0.5, 1.0, 0.75, 0.0, 0.75, 0.0, 0.0, 0.0, 0.0, 0.0, 0.0, 0.0, 0.0, 0.0, 0.0, 0.0, 0.0, 0.0, 0.0, 0.0, 0.0, 1.0, 0.75, 0.0, 0.75, 0.0, 0.75, 1.0, 0.75, 0.0, 0.75, 1.0, 0.75, 1.0, 1.0, 0.0, 1.0, 0.0, 0.0, 0.0, 0.0, 0.0, 0.0, 0.0, 0.0, 0.0, 0.0, 0.0, 0.0, 0.0, 0.0, 0.0, 0.0, 0.0, 0.75, 1.0, 0.75, 1.0, 0.75, 0.0, 0.75])
me_stairs.materials.append(mat_stairs)
me_stairs.use_remesh_fix_poles = True
me_stairs.use_remesh_preserve_attributes = False
me_stairs.use_mirror_vertex_groups = False
me_stairs.update()
me_outer_corner = bpy.data.meshes.new('Outer Corner')
me_outer_corner.from_pydata([(1.0, 1.0, 1.5), (1.0, 1.0, -1.0), (-1.0, 1.0, 1.5), (-1.0, 1.0, -1.0), (-1.0, -1.0, 1.5), (-1.0, -1.0, -1.0), (-1.0, 0.0, -1.0), (1.0, 0.0, 1.5), (-1.0, 0.0, 1.5), (1.0, 0.0, -1.0), (-3.0, 0.0, -1.0), (-3.0, -1.0, -1.0), (-3.0, -1.0, 1.5), (-3.0, 0.0, 1.5), (0.0, -1.0, 1.5), (1.0, -0.5, 1.5), (0.7071, -0.8536, 1.5), (1.0, -0.5, -1.0), (0.0, -1.0, -1.0), (0.7071, -0.8536, -1.0)], [], [(6, 9, 17, 19, 18, 5), (7, 8, 4, 14, 16, 15), (6, 8, 2, 3), (18, 14, 4, 5), (3, 2, 0, 1), (1, 0, 7, 9), (3, 1, 9, 6), (6, 5, 11, 10), (0, 2, 8, 7), (11, 12, 13, 10), (8, 6, 10, 13), (4, 8, 13, 12), (5, 4, 12, 11), (14, 18, 19, 16), (16, 19, 17, 15), (9, 7, 15, 17)])
_uv = me_outer_corner.uv_layers.new(name='UVMap')
_uv.uv.foreach_set('vector', [0.125, 0.625, 0.375, 0.625, 0.375, 0.6875, 0.3628, 0.7439, 0.25, 0.75, 0.125, 0.75, 0.625, 0.625, 0.875, 0.625, 0.875, 0.75, 0.75, 0.75, 0.6372, 0.7439, 0.625, 0.6875, 0.375, 0.125, 0.625, 0.125, 0.625, 0.25, 0.375, 0.25, 0.375, 0.875, 0.625, 0.875, 0.625, 1.0, 0.375, 1.0, 0.375, 0.25, 0.625, 0.25, 0.625, 0.5, 0.375, 0.5, 0.375, 0.5, 0.625, 0.5, 0.625, 0.625, 0.375, 0.625, 0.125, 0.5, 0.375, 0.5, 0.375, 0.625, 0.125, 0.625, 0.125, 0.625, 0.125, 0.75, 0.125, 0.75, 0.125, 0.625, 0.625, 0.5, 0.875, 0.5, 0.875, 0.625, 0.625, 0.625, 0.375, 0.0, 0.625, 0.0, 0.625, 0.125, 0.375, 0.125, 0.625, 0.125, 0.375, 0.125, 0.375, 0.125, 0.625, 0.125, 0.875, 0.75, 0.875, 0.625, 0.875, 0.625, 0.875, 0.75, 0.375, 1.0, 0.625, 1.0, 0.625, 1.0, 0.375, 1.0, 0.625, 0.875, 0.375, 0.875, 0.3628, 0.7439, 0.6372, 0.7439, 0.6372, 0.7439, 0.3628, 0.7439, 0.375, 0.6875, 0.625, 0.6875, 0.375, 0.625, 0.625, 0.625, 0.625, 0.6875, 0.375, 0.6875])
me_outer_corner.materials.append(mat_outer_corner)
me_outer_corner.use_remesh_preserve_volume = False
me_outer_corner.use_remesh_preserve_attributes = False
me_outer_corner.use_mirror_vertex_groups = False
me_outer_corner.update()

# ---- objects
ob_large_wall = bpy.data.objects.new('Large Wall', me_large_wall)
ob_light = bpy.data.objects.new('Light', light_light)
ob_camera = bpy.data.objects.new('Camera', cam_camera)
ob_middle_wall = bpy.data.objects.new('Middle Wall', me_middle_wall)
ob_small_wall = bpy.data.objects.new('Small Wall', me_small_wall)
ob_inner_corner = bpy.data.objects.new('Inner Corner', me_inner_corner)
ob_large_window = bpy.data.objects.new('Large Window', me_large_window)
ob_small_window = bpy.data.objects.new('Small Window', me_small_window)
ob_door_small = bpy.data.objects.new('Door Small', me_door_small)
ob_door_large = bpy.data.objects.new('Door Large', me_door_large)
ob_floor = bpy.data.objects.new('Floor', me_floor)
ob_stairs = bpy.data.objects.new('Stairs', me_stairs)
ob_outer_corner = bpy.data.objects.new('Outer Corner', me_outer_corner)

# ---- transforms, parenting, visibility, modifiers, constraints
ob_large_wall.location = (0.0, -1.0, 1.0)
ob_large_wall.scale = (0.125, 1.0, 1.0)
ob_large_wall.lock_rotations_4d = False
ob_large_wall.empty_display_type = 'ARROWS'
ob_large_wall.lineart.crease_threshold = 0.0
ob_light.location = (4.076, 1.005, 5.904)
ob_light.rotation_euler = (0.6503, 0.05522, 1.866)
ob_light.lock_rotations_4d = False
ob_light.empty_display_type = 'ARROWS'
ob_light.color = (0.0, 0.0, 0.0, 0.0)
ob_light.lineart.crease_threshold = 0.0
ob_camera.location = (7.359, -6.926, 4.958)
ob_camera.rotation_euler = (1.109, 0.0, 0.8149)
ob_camera.lock_rotations_4d = False
ob_camera.empty_display_type = 'ARROWS'
ob_camera.color = (0.0, 0.0, 0.0, 0.0)
ob_camera.display_type = 'WIRE'
ob_camera.lineart.crease_threshold = 0.0
ob_middle_wall.location = (0.0, 0.5, 1.0)
ob_middle_wall.scale = (0.125, 0.5, 1.0)
ob_middle_wall.lock_rotations_4d = False
ob_middle_wall.empty_display_type = 'ARROWS'
ob_middle_wall.lineart.crease_threshold = 0.0
ob_small_wall.location = (0.0, 1.25, 1.0)
ob_small_wall.scale = (0.125, 0.25, 1.0)
ob_small_wall.lock_rotations_4d = False
ob_small_wall.empty_display_type = 'ARROWS'
ob_small_wall.lineart.crease_threshold = 0.0
ob_inner_corner.location = (0.75, 2.0, 1.0)
ob_inner_corner.rotation_euler = (0.0, -0.0, 3.142)
ob_inner_corner.scale = (0.125, 0.25, 1.0)
ob_inner_corner.lock_rotations_4d = False
ob_inner_corner.empty_display_type = 'ARROWS'
ob_inner_corner.lineart.crease_threshold = 0.0
ob_large_window.location = (0.75, 3.25, 1.0)
ob_large_window.scale = (0.125, 1.0, 1.0)
ob_large_window.lock_rotations_4d = False
ob_large_window.empty_display_type = 'ARROWS'
ob_large_window.lineart.crease_threshold = 0.0
ob_small_window.location = (0.75, 4.75, 1.0)
ob_small_window.scale = (0.125, 0.5, 1.0)
ob_small_window.lock_rotations_4d = False
ob_small_window.empty_display_type = 'ARROWS'
ob_small_window.lineart.crease_threshold = 0.0
ob_door_small.location = (0.0, -3.0, 1.0)
ob_door_small.scale = (0.125, 1.0, 1.0)
ob_door_small.lock_rotations_4d = False
ob_door_small.empty_display_type = 'ARROWS'
ob_door_small.lineart.crease_threshold = 0.0
ob_door_large.location = (0.0, -5.0, 1.0)
ob_door_large.scale = (0.125, 1.0, 1.0)
ob_door_large.lock_rotations_4d = False
ob_door_large.empty_display_type = 'ARROWS'
ob_door_large.lineart.crease_threshold = 0.0
ob_floor.location = (-0.5, 0.25, 0.0)
ob_floor.lineart.crease_threshold = 0.0
ob_stairs.location = (-0.5, -0.25, 0.0)
ob_stairs.lineart.crease_threshold = 0.0
ob_outer_corner.location = (0.0, 1.75, 1.0)
ob_outer_corner.rotation_euler = (0.0, -0.0, 3.142)
ob_outer_corner.scale = (0.125, 0.25, 1.0)
ob_outer_corner.lock_rotations_4d = False
ob_outer_corner.empty_display_type = 'ARROWS'
ob_outer_corner.lineart.crease_threshold = 0.0

# ---- collection membership
col_collection.objects.link(ob_large_wall)
col_collection.objects.link(ob_light)
col_collection.objects.link(ob_camera)
col_collection.objects.link(ob_middle_wall)
col_collection.objects.link(ob_small_wall)
col_collection.objects.link(ob_inner_corner)
col_collection.objects.link(ob_large_window)
col_collection.objects.link(ob_small_window)
col_collection.objects.link(ob_door_small)
col_collection.objects.link(ob_door_large)
col_collection.objects.link(ob_floor)
col_collection.objects.link(ob_stairs)
col_collection.objects.link(ob_outer_corner)

# ---- scene / render settings (as saved in the file)
scene.camera = ob_camera
scene.frame_start = 1; scene.frame_end = 250; scene.frame_set(1)
scene.render.engine = 'BLENDER_EEVEE_NEXT'
scene.cycles.use_denoising = False
scene.cycles.samples = 128
scene.cycles.sampling_pattern = 'TABULATED_SOBOL'
scene.cycles.use_adaptive_sampling = False
scene.cycles.use_light_tree = False
scene.view_settings.view_transform = 'Filmic'
bpy.context.view_layer.update()
